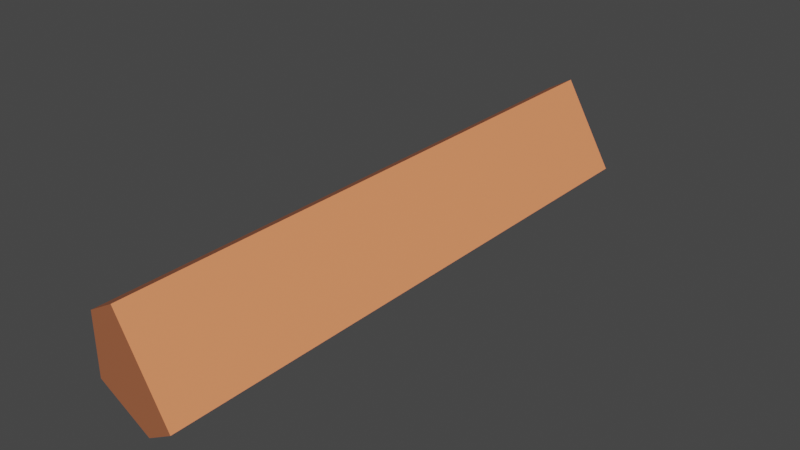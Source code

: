 # Source: campfire_wood.blend  (saved by Blender 2.82.7; exported with 4.5.12 LTS)
import bpy
from mathutils import Matrix  # noqa: F401  (used for matrix-valued properties, if any)

bpy.ops.wm.read_factory_settings(use_empty=True)
scene = bpy.context.scene
scene.name = 'Scene'

# ---- collections
col_collection = bpy.data.collections.new('Collection'); scene.collection.children.link(col_collection)

# ---- materials (node trees are filled in below, after node groups)
mat_trunk_brown_007 = bpy.data.materials.new('trunk_brown.007')
mat_trunk_brown_007.use_transparent_shadow = False
mat_trunk_interior_003 = bpy.data.materials.new('trunk_interior.003')
mat_trunk_interior_003.use_transparent_shadow = False

# ---- material node trees
mat_trunk_brown_007.use_nodes = True; mat_trunk_brown_007.node_tree.nodes.clear()
_N = mat_trunk_brown_007.node_tree.nodes; _L = mat_trunk_brown_007.node_tree.links
n0 = _N.new('ShaderNodeOutputMaterial'); n0.name = 'Material Output'; n0.location = (300, 300)
n1 = _N.new('ShaderNodeBsdfPrincipled'); n1.name = 'Principled BSDF'; n1.location = (10, 300)
n1.distribution = 'GGX'
n1.subsurface_method = 'BURLEY'
n1.inputs[0].default_value = (0.3757, 0.1192, 0.05249, 1.0)
n1.inputs[3].default_value = 1.45
n1.inputs[27].default_value = (0.0, 0.0, 0.0, 1.0)
n1.inputs[28].default_value = 1.0
_L.new(n1.outputs[0], n0.inputs[0])
n0.is_active_output = True
mat_trunk_interior_003.use_nodes = True; mat_trunk_interior_003.node_tree.nodes.clear()
_N = mat_trunk_interior_003.node_tree.nodes; _L = mat_trunk_interior_003.node_tree.links
n0 = _N.new('ShaderNodeOutputMaterial'); n0.name = 'Material Output'; n0.location = (300, 300)
n1 = _N.new('ShaderNodeBsdfPrincipled'); n1.name = 'Principled BSDF'; n1.location = (10, 300)
n1.distribution = 'GGX'
n1.subsurface_method = 'BURLEY'
n1.inputs[0].default_value = (1.0, 0.3046, 0.1286, 1.0)
n1.inputs[3].default_value = 1.45
n1.inputs[27].default_value = (0.0, 0.0, 0.0, 1.0)
n1.inputs[28].default_value = 1.0
_L.new(n1.outputs[0], n0.inputs[0])
n0.is_active_output = True

# ---- world
world_world = bpy.data.worlds.new('World'); scene.world = world_world
world_world.use_nodes = True; world_world.node_tree.nodes.clear()
_N = world_world.node_tree.nodes; _L = world_world.node_tree.links
n0 = _N.new('ShaderNodeOutputWorld'); n0.name = 'World Output'; n0.location = (300, 300)
n1 = _N.new('ShaderNodeBackground'); n1.name = 'Background'; n1.location = (10, 300)
n1.inputs[0].default_value = (0.05088, 0.05088, 0.05088, 1.0)
_L.new(n1.outputs[0], n0.inputs[0])
n0.is_active_output = True
world_world.color = (0.05088, 0.05088, 0.05088)
world_world.use_sun_shadow = False
world_world.sun_shadow_jitter_overblur = 0.0

# ---- meshes
me_cylinder_011 = bpy.data.meshes.new('Cylinder.011')
me_cylinder_011.from_pydata([(-0.1102, -0.6434, 0.0636), (-0.1102, 0.6434, 0.0636), (-0.1102, -0.6434, -0.0636), (-0.1102, 0.6434, -0.0636), (2.208e-07, -0.6434, -0.1272), (-1.985e-07, 0.6434, -0.1272), (-0.05508, -0.6434, 0.0954), (-0.05508, 0.6434, 0.0954), (0.05508, -0.6434, -0.0954), (0.05508, 0.6434, -0.0954)], [], [(6, 7, 1, 0), (0, 1, 3, 2), (2, 3, 5, 4), (4, 5, 9, 8), (1, 7, 9, 5, 3), (6, 0, 2, 4, 8), (6, 8, 9, 7)])
me_cylinder_011.polygons.foreach_set('material_index', [0, 0, 0, 0, 0, 0, 1])
_uv = me_cylinder_011.uv_layers.new(name='UVMap')
_uv.uv.foreach_set('vector', [0.9167, 0.5, 0.9167, 1.0, 0.8333, 1.0, 0.8333, 0.5, 0.8333, 0.5, 0.8333, 1.0, 0.6667, 1.0, 0.6667, 0.5, 0.6667, 0.5, 0.6667, 1.0, 0.5, 1.0, 0.5, 0.5, 0.5, 0.5, 0.5, 1.0, 0.4167, 1.0, 0.4167, 0.5, 0.8333, 1.0, 0.9167, 1.0, 0.4167, 1.0, 0.5, 1.0, 0.6667, 1.0, 0.9167, 0.5, 0.8333, 0.5, 0.6667, 0.5, 0.5, 0.5, 0.4167, 0.5, 0.9167, 0.5, 0.4167, 0.5, 0.4167, 1.0, 0.9167, 1.0])
me_cylinder_011.materials.append(mat_trunk_brown_007)
me_cylinder_011.materials.append(mat_trunk_interior_003)
me_cylinder_011.use_remesh_preserve_volume = False
me_cylinder_011.use_remesh_preserve_attributes = False
me_cylinder_011.use_mirror_vertex_groups = False
me_cylinder_011.update()

# ---- objects
ob_campfire_wood = bpy.data.objects.new('campfire_wood', me_cylinder_011)

# ---- transforms, parenting, visibility, modifiers, constraints
ob_campfire_wood.location = (0.0, 0.0, 0.09238)
ob_campfire_wood.lineart.crease_threshold = 0.0

# ---- collection membership
col_collection.objects.link(ob_campfire_wood)

# ---- scene / render settings (as saved in the file)
scene.frame_start = 1; scene.frame_end = 250; scene.frame_set(1)
scene.render.engine = 'BLENDER_EEVEE_NEXT'
scene.cycles.use_denoising = False
scene.cycles.samples = 128
scene.cycles.sampling_pattern = 'TABULATED_SOBOL'
scene.cycles.use_adaptive_sampling = False
scene.cycles.use_light_tree = False
scene.view_settings.view_transform = 'Filmic'
bpy.context.view_layer.update()

# ---- added for rendering (the .blend has no active camera and no usable light): camera, sun
cam_auto = bpy.data.cameras.new('AutoCamera')
cam_auto.lens = 50.0
cam_auto.sensor_width = 36.0
cam_auto.clip_end = 1000.0
ob_auto_camera = bpy.data.objects.new('AutoCamera', cam_auto)
scene.collection.objects.link(ob_auto_camera)
ob_auto_camera.location = (1.19036, -1.46148, 1.05081)
ob_auto_camera.rotation_euler = (1.09748, -7.21219e-08, 0.694738)
scene.camera = ob_auto_camera
light_auto_sun = bpy.data.lights.new('AutoSun', 'SUN')
light_auto_sun.energy = 3.0
light_auto_sun.angle = 0.0523599
ob_auto_sun = bpy.data.objects.new('AutoSun', light_auto_sun)
scene.collection.objects.link(ob_auto_sun)
ob_auto_sun.rotation_euler = (0.872665, 0.174533, 0.523599)
bpy.context.view_layer.update()
